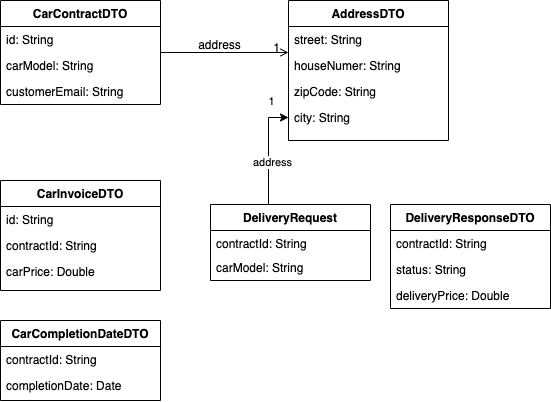

The diagram above was exported from draw.io. Its source (the exported page's mxGraphModel, read from the mxfile embedded in the PNG):
<mxGraphModel dx="946" dy="680" grid="1" gridSize="10" guides="1" tooltips="1" connect="1" arrows="1" fold="1" page="1" pageScale="1" pageWidth="827" pageHeight="1169" math="0" shadow="0">
  <root>
    <mxCell id="WIyWlLk6GJQsqaUBKTNV-0" />
    <mxCell id="WIyWlLk6GJQsqaUBKTNV-1" parent="WIyWlLk6GJQsqaUBKTNV-0" />
    <mxCell id="zkfFHV4jXpPFQw0GAbJ--0" value="CarContractDTO" style="swimlane;fontStyle=1;align=center;verticalAlign=top;childLayout=stackLayout;horizontal=1;startSize=26;horizontalStack=0;resizeParent=1;resizeLast=0;collapsible=1;marginBottom=0;rounded=0;shadow=0;strokeWidth=1;" parent="WIyWlLk6GJQsqaUBKTNV-1" vertex="1">
      <mxGeometry x="220" y="120" width="160" height="104" as="geometry">
        <mxRectangle x="230" y="140" width="160" height="26" as="alternateBounds" />
      </mxGeometry>
    </mxCell>
    <mxCell id="zkfFHV4jXpPFQw0GAbJ--1" value="id: String" style="text;align=left;verticalAlign=top;spacingLeft=4;spacingRight=4;overflow=hidden;rotatable=0;points=[[0,0.5],[1,0.5]];portConstraint=eastwest;" parent="zkfFHV4jXpPFQw0GAbJ--0" vertex="1">
      <mxGeometry y="26" width="160" height="26" as="geometry" />
    </mxCell>
    <mxCell id="zkfFHV4jXpPFQw0GAbJ--2" value="carModel: String" style="text;align=left;verticalAlign=top;spacingLeft=4;spacingRight=4;overflow=hidden;rotatable=0;points=[[0,0.5],[1,0.5]];portConstraint=eastwest;rounded=0;shadow=0;html=0;" parent="zkfFHV4jXpPFQw0GAbJ--0" vertex="1">
      <mxGeometry y="52" width="160" height="26" as="geometry" />
    </mxCell>
    <mxCell id="zkfFHV4jXpPFQw0GAbJ--3" value="customerEmail: String" style="text;align=left;verticalAlign=top;spacingLeft=4;spacingRight=4;overflow=hidden;rotatable=0;points=[[0,0.5],[1,0.5]];portConstraint=eastwest;rounded=0;shadow=0;html=0;" parent="zkfFHV4jXpPFQw0GAbJ--0" vertex="1">
      <mxGeometry y="78" width="160" height="26" as="geometry" />
    </mxCell>
    <mxCell id="zkfFHV4jXpPFQw0GAbJ--17" value="AddressDTO" style="swimlane;fontStyle=1;align=center;verticalAlign=top;childLayout=stackLayout;horizontal=1;startSize=26;horizontalStack=0;resizeParent=1;resizeLast=0;collapsible=1;marginBottom=0;rounded=0;shadow=0;strokeWidth=1;" parent="WIyWlLk6GJQsqaUBKTNV-1" vertex="1">
      <mxGeometry x="508" y="120" width="160" height="140" as="geometry">
        <mxRectangle x="550" y="140" width="160" height="26" as="alternateBounds" />
      </mxGeometry>
    </mxCell>
    <mxCell id="zkfFHV4jXpPFQw0GAbJ--18" value="street: String" style="text;align=left;verticalAlign=top;spacingLeft=4;spacingRight=4;overflow=hidden;rotatable=0;points=[[0,0.5],[1,0.5]];portConstraint=eastwest;" parent="zkfFHV4jXpPFQw0GAbJ--17" vertex="1">
      <mxGeometry y="26" width="160" height="26" as="geometry" />
    </mxCell>
    <mxCell id="zkfFHV4jXpPFQw0GAbJ--19" value="houseNumer: String" style="text;align=left;verticalAlign=top;spacingLeft=4;spacingRight=4;overflow=hidden;rotatable=0;points=[[0,0.5],[1,0.5]];portConstraint=eastwest;rounded=0;shadow=0;html=0;" parent="zkfFHV4jXpPFQw0GAbJ--17" vertex="1">
      <mxGeometry y="52" width="160" height="26" as="geometry" />
    </mxCell>
    <mxCell id="zkfFHV4jXpPFQw0GAbJ--20" value="zipCode: String" style="text;align=left;verticalAlign=top;spacingLeft=4;spacingRight=4;overflow=hidden;rotatable=0;points=[[0,0.5],[1,0.5]];portConstraint=eastwest;rounded=0;shadow=0;html=0;" parent="zkfFHV4jXpPFQw0GAbJ--17" vertex="1">
      <mxGeometry y="78" width="160" height="26" as="geometry" />
    </mxCell>
    <mxCell id="zkfFHV4jXpPFQw0GAbJ--21" value="city: String" style="text;align=left;verticalAlign=top;spacingLeft=4;spacingRight=4;overflow=hidden;rotatable=0;points=[[0,0.5],[1,0.5]];portConstraint=eastwest;rounded=0;shadow=0;html=0;" parent="zkfFHV4jXpPFQw0GAbJ--17" vertex="1">
      <mxGeometry y="104" width="160" height="26" as="geometry" />
    </mxCell>
    <mxCell id="zkfFHV4jXpPFQw0GAbJ--26" value="" style="endArrow=open;shadow=0;strokeWidth=1;strokeColor=#000000;rounded=0;endFill=1;edgeStyle=elbowEdgeStyle;elbow=vertical;" parent="WIyWlLk6GJQsqaUBKTNV-1" source="zkfFHV4jXpPFQw0GAbJ--0" target="zkfFHV4jXpPFQw0GAbJ--17" edge="1">
      <mxGeometry x="0.5" y="41" relative="1" as="geometry">
        <mxPoint x="380" y="192" as="sourcePoint" />
        <mxPoint x="540" y="192" as="targetPoint" />
        <mxPoint x="-40" y="32" as="offset" />
      </mxGeometry>
    </mxCell>
    <mxCell id="zkfFHV4jXpPFQw0GAbJ--28" value="1" style="resizable=0;align=right;verticalAlign=bottom;labelBackgroundColor=none;fontSize=12;" parent="zkfFHV4jXpPFQw0GAbJ--26" connectable="0" vertex="1">
      <mxGeometry x="1" relative="1" as="geometry">
        <mxPoint x="-7" y="4" as="offset" />
      </mxGeometry>
    </mxCell>
    <mxCell id="zkfFHV4jXpPFQw0GAbJ--29" value="address" style="text;html=1;resizable=0;points=[];;align=center;verticalAlign=middle;labelBackgroundColor=none;rounded=0;shadow=0;strokeWidth=1;fontSize=12;" parent="zkfFHV4jXpPFQw0GAbJ--26" vertex="1" connectable="0">
      <mxGeometry x="0.5" y="49" relative="1" as="geometry">
        <mxPoint x="-38" y="40" as="offset" />
      </mxGeometry>
    </mxCell>
    <mxCell id="8KK4kw6tFPVi3emEHNK0-1" value="CarInvoiceDTO" style="swimlane;fontStyle=1;align=center;verticalAlign=top;childLayout=stackLayout;horizontal=1;startSize=26;horizontalStack=0;resizeParent=1;resizeLast=0;collapsible=1;marginBottom=0;rounded=0;shadow=0;strokeWidth=1;" vertex="1" parent="WIyWlLk6GJQsqaUBKTNV-1">
      <mxGeometry x="220" y="300" width="160" height="110" as="geometry">
        <mxRectangle x="230" y="140" width="160" height="26" as="alternateBounds" />
      </mxGeometry>
    </mxCell>
    <mxCell id="8KK4kw6tFPVi3emEHNK0-2" value="id: String" style="text;align=left;verticalAlign=top;spacingLeft=4;spacingRight=4;overflow=hidden;rotatable=0;points=[[0,0.5],[1,0.5]];portConstraint=eastwest;" vertex="1" parent="8KK4kw6tFPVi3emEHNK0-1">
      <mxGeometry y="26" width="160" height="26" as="geometry" />
    </mxCell>
    <mxCell id="8KK4kw6tFPVi3emEHNK0-3" value="contractId: String" style="text;align=left;verticalAlign=top;spacingLeft=4;spacingRight=4;overflow=hidden;rotatable=0;points=[[0,0.5],[1,0.5]];portConstraint=eastwest;rounded=0;shadow=0;html=0;" vertex="1" parent="8KK4kw6tFPVi3emEHNK0-1">
      <mxGeometry y="52" width="160" height="26" as="geometry" />
    </mxCell>
    <mxCell id="8KK4kw6tFPVi3emEHNK0-5" value="carPrice: Double" style="text;align=left;verticalAlign=top;spacingLeft=4;spacingRight=4;overflow=hidden;rotatable=0;points=[[0,0.5],[1,0.5]];portConstraint=eastwest;rounded=0;shadow=0;html=0;" vertex="1" parent="8KK4kw6tFPVi3emEHNK0-1">
      <mxGeometry y="78" width="160" height="32" as="geometry" />
    </mxCell>
    <mxCell id="8KK4kw6tFPVi3emEHNK0-6" value="CarCompletionDateDTO" style="swimlane;fontStyle=1;align=center;verticalAlign=top;childLayout=stackLayout;horizontal=1;startSize=26;horizontalStack=0;resizeParent=1;resizeLast=0;collapsible=1;marginBottom=0;rounded=0;shadow=0;strokeWidth=1;" vertex="1" parent="WIyWlLk6GJQsqaUBKTNV-1">
      <mxGeometry x="220" y="440" width="160" height="80" as="geometry">
        <mxRectangle x="230" y="140" width="160" height="26" as="alternateBounds" />
      </mxGeometry>
    </mxCell>
    <mxCell id="8KK4kw6tFPVi3emEHNK0-7" value="contractId: String" style="text;align=left;verticalAlign=top;spacingLeft=4;spacingRight=4;overflow=hidden;rotatable=0;points=[[0,0.5],[1,0.5]];portConstraint=eastwest;" vertex="1" parent="8KK4kw6tFPVi3emEHNK0-6">
      <mxGeometry y="26" width="160" height="26" as="geometry" />
    </mxCell>
    <mxCell id="8KK4kw6tFPVi3emEHNK0-8" value="completionDate: Date" style="text;align=left;verticalAlign=top;spacingLeft=4;spacingRight=4;overflow=hidden;rotatable=0;points=[[0,0.5],[1,0.5]];portConstraint=eastwest;rounded=0;shadow=0;html=0;" vertex="1" parent="8KK4kw6tFPVi3emEHNK0-6">
      <mxGeometry y="52" width="160" height="26" as="geometry" />
    </mxCell>
    <mxCell id="8KK4kw6tFPVi3emEHNK0-14" style="edgeStyle=orthogonalEdgeStyle;rounded=0;orthogonalLoop=1;jettySize=auto;html=1;" edge="1" parent="WIyWlLk6GJQsqaUBKTNV-1" source="8KK4kw6tFPVi3emEHNK0-10" target="zkfFHV4jXpPFQw0GAbJ--21">
      <mxGeometry relative="1" as="geometry">
        <Array as="points">
          <mxPoint x="488" y="237" />
        </Array>
      </mxGeometry>
    </mxCell>
    <mxCell id="8KK4kw6tFPVi3emEHNK0-15" value="address" style="edgeLabel;html=1;align=center;verticalAlign=middle;resizable=0;points=[];" vertex="1" connectable="0" parent="8KK4kw6tFPVi3emEHNK0-14">
      <mxGeometry x="-0.1963" y="-3" relative="1" as="geometry">
        <mxPoint as="offset" />
      </mxGeometry>
    </mxCell>
    <mxCell id="8KK4kw6tFPVi3emEHNK0-16" value="1" style="edgeLabel;html=1;align=center;verticalAlign=middle;resizable=0;points=[];" vertex="1" connectable="0" parent="8KK4kw6tFPVi3emEHNK0-14">
      <mxGeometry x="0.4019" y="-1" relative="1" as="geometry">
        <mxPoint x="1" y="-29" as="offset" />
      </mxGeometry>
    </mxCell>
    <mxCell id="8KK4kw6tFPVi3emEHNK0-10" value="DeliveryRequest" style="swimlane;fontStyle=1;align=center;verticalAlign=top;childLayout=stackLayout;horizontal=1;startSize=26;horizontalStack=0;resizeParent=1;resizeParentMax=0;resizeLast=0;collapsible=1;marginBottom=0;" vertex="1" parent="WIyWlLk6GJQsqaUBKTNV-1">
      <mxGeometry x="430" y="324" width="160" height="76" as="geometry" />
    </mxCell>
    <mxCell id="8KK4kw6tFPVi3emEHNK0-11" value="contractId: String&#10;" style="text;strokeColor=none;fillColor=none;align=left;verticalAlign=top;spacingLeft=4;spacingRight=4;overflow=hidden;rotatable=0;points=[[0,0.5],[1,0.5]];portConstraint=eastwest;" vertex="1" parent="8KK4kw6tFPVi3emEHNK0-10">
      <mxGeometry y="26" width="160" height="24" as="geometry" />
    </mxCell>
    <mxCell id="8KK4kw6tFPVi3emEHNK0-22" value="carModel: String" style="text;strokeColor=none;fillColor=none;align=left;verticalAlign=top;spacingLeft=4;spacingRight=4;overflow=hidden;rotatable=0;points=[[0,0.5],[1,0.5]];portConstraint=eastwest;" vertex="1" parent="8KK4kw6tFPVi3emEHNK0-10">
      <mxGeometry y="50" width="160" height="26" as="geometry" />
    </mxCell>
    <mxCell id="8KK4kw6tFPVi3emEHNK0-17" value="DeliveryResponseDTO" style="swimlane;fontStyle=1;align=center;verticalAlign=top;childLayout=stackLayout;horizontal=1;startSize=26;horizontalStack=0;resizeParent=1;resizeParentMax=0;resizeLast=0;collapsible=1;marginBottom=0;" vertex="1" parent="WIyWlLk6GJQsqaUBKTNV-1">
      <mxGeometry x="610" y="324" width="160" height="104" as="geometry" />
    </mxCell>
    <mxCell id="8KK4kw6tFPVi3emEHNK0-18" value="contractId: String" style="text;strokeColor=none;fillColor=none;align=left;verticalAlign=top;spacingLeft=4;spacingRight=4;overflow=hidden;rotatable=0;points=[[0,0.5],[1,0.5]];portConstraint=eastwest;" vertex="1" parent="8KK4kw6tFPVi3emEHNK0-17">
      <mxGeometry y="26" width="160" height="26" as="geometry" />
    </mxCell>
    <mxCell id="8KK4kw6tFPVi3emEHNK0-23" value="status: String" style="text;strokeColor=none;fillColor=none;align=left;verticalAlign=top;spacingLeft=4;spacingRight=4;overflow=hidden;rotatable=0;points=[[0,0.5],[1,0.5]];portConstraint=eastwest;" vertex="1" parent="8KK4kw6tFPVi3emEHNK0-17">
      <mxGeometry y="52" width="160" height="26" as="geometry" />
    </mxCell>
    <mxCell id="8KK4kw6tFPVi3emEHNK0-24" value="deliveryPrice: Double" style="text;strokeColor=none;fillColor=none;align=left;verticalAlign=top;spacingLeft=4;spacingRight=4;overflow=hidden;rotatable=0;points=[[0,0.5],[1,0.5]];portConstraint=eastwest;" vertex="1" parent="8KK4kw6tFPVi3emEHNK0-17">
      <mxGeometry y="78" width="160" height="26" as="geometry" />
    </mxCell>
  </root>
</mxGraphModel>